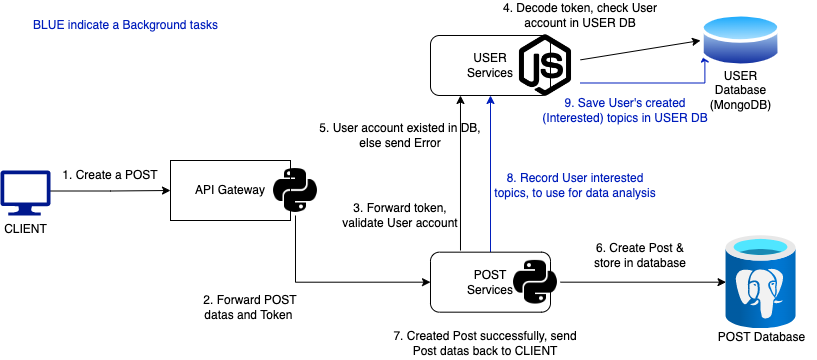

The diagram above was exported from draw.io. Its source (the exported page's mxGraphModel, read from the mxfile embedded in the PNG):
<mxGraphModel dx="1135" dy="695" grid="1" gridSize="10" guides="1" tooltips="1" connect="1" arrows="1" fold="1" page="1" pageScale="1" pageWidth="827" pageHeight="1169" math="0" shadow="0">
  <root>
    <mxCell id="0" />
    <mxCell id="1" parent="0" />
    <mxCell id="4wrVzvMIaNrZcfm1TAPL-19" style="edgeStyle=orthogonalEdgeStyle;rounded=0;orthogonalLoop=1;jettySize=auto;html=1;entryX=0;entryY=0.5;entryDx=0;entryDy=0;exitX=0.5;exitY=1;exitDx=0;exitDy=0;" parent="1" source="4wrVzvMIaNrZcfm1TAPL-4" target="4wrVzvMIaNrZcfm1TAPL-12" edge="1">
      <mxGeometry relative="1" as="geometry" />
    </mxCell>
    <mxCell id="4wrVzvMIaNrZcfm1TAPL-3" value="API Gateway" style="rounded=0;whiteSpace=wrap;html=1;" parent="1" vertex="1">
      <mxGeometry x="170" y="320" width="120" height="60" as="geometry" />
    </mxCell>
    <mxCell id="4wrVzvMIaNrZcfm1TAPL-4" value="" style="shape=image;html=1;verticalAlign=top;verticalLabelPosition=bottom;labelBackgroundColor=#ffffff;imageAspect=0;aspect=fixed;image=https://cdn1.iconfinder.com/data/icons/ionicons-fill-vol-2/512/logo-python-128.png" parent="1" vertex="1">
      <mxGeometry x="270" y="325.01" width="49.99" height="49.99" as="geometry" />
    </mxCell>
    <mxCell id="4wrVzvMIaNrZcfm1TAPL-7" style="edgeStyle=orthogonalEdgeStyle;rounded=0;orthogonalLoop=1;jettySize=auto;html=1;" parent="1" target="4wrVzvMIaNrZcfm1TAPL-3" edge="1">
      <mxGeometry relative="1" as="geometry">
        <mxPoint x="50" y="350.5" as="sourcePoint" />
      </mxGeometry>
    </mxCell>
    <mxCell id="4wrVzvMIaNrZcfm1TAPL-8" value="USER&lt;br&gt;Services" style="rounded=1;whiteSpace=wrap;html=1;" parent="1" vertex="1">
      <mxGeometry x="430" y="194.99" width="120" height="60" as="geometry" />
    </mxCell>
    <mxCell id="mKK-kmbbodgGbtynxtC3-6" style="edgeStyle=orthogonalEdgeStyle;rounded=0;orthogonalLoop=1;jettySize=auto;html=1;exitX=1;exitY=0.75;exitDx=0;exitDy=0;entryX=0;entryY=0.75;entryDx=0;entryDy=0;fontSize=12;fontColor=#001DBC;fillColor=#0050ef;strokeColor=#001DBC;" edge="1" parent="1" source="4wrVzvMIaNrZcfm1TAPL-9" target="4wrVzvMIaNrZcfm1TAPL-11">
      <mxGeometry relative="1" as="geometry">
        <Array as="points">
          <mxPoint x="704" y="243" />
        </Array>
      </mxGeometry>
    </mxCell>
    <mxCell id="4wrVzvMIaNrZcfm1TAPL-9" value="" style="shape=image;html=1;verticalAlign=top;verticalLabelPosition=bottom;labelBackgroundColor=#ffffff;imageAspect=0;aspect=fixed;image=https://cdn1.iconfinder.com/data/icons/ionicons-fill-vol-2/512/logo-nodejs-128.png" parent="1" vertex="1">
      <mxGeometry x="510" y="190" width="69.99" height="69.99" as="geometry" />
    </mxCell>
    <mxCell id="4wrVzvMIaNrZcfm1TAPL-10" value="&lt;span style=&quot;&quot;&gt;USER&lt;/span&gt;&lt;br style=&quot;&quot;&gt;&lt;span style=&quot;&quot;&gt;Database&lt;/span&gt;&lt;br&gt;(MongoDB)" style="text;html=1;align=center;verticalAlign=middle;resizable=0;points=[];autosize=1;strokeColor=none;fillColor=none;" parent="1" vertex="1">
      <mxGeometry x="700" y="220" width="80" height="60" as="geometry" />
    </mxCell>
    <mxCell id="4wrVzvMIaNrZcfm1TAPL-11" value="" style="aspect=fixed;perimeter=ellipsePerimeter;html=1;align=center;shadow=0;dashed=0;spacingTop=3;image;image=img/lib/active_directory/database.svg;" parent="1" vertex="1">
      <mxGeometry x="700.0000000000001" y="170" width="81.08" height="60" as="geometry" />
    </mxCell>
    <mxCell id="mKK-kmbbodgGbtynxtC3-4" style="edgeStyle=orthogonalEdgeStyle;rounded=0;orthogonalLoop=1;jettySize=auto;html=1;exitX=0.5;exitY=0;exitDx=0;exitDy=0;entryX=0.5;entryY=1;entryDx=0;entryDy=0;fontSize=12;fillColor=#0050ef;strokeColor=#001DBC;" edge="1" parent="1" source="4wrVzvMIaNrZcfm1TAPL-12" target="4wrVzvMIaNrZcfm1TAPL-8">
      <mxGeometry relative="1" as="geometry" />
    </mxCell>
    <mxCell id="4wrVzvMIaNrZcfm1TAPL-12" value="POST&lt;br&gt;Services" style="rounded=1;whiteSpace=wrap;html=1;" parent="1" vertex="1">
      <mxGeometry x="430" y="411.67" width="120" height="60" as="geometry" />
    </mxCell>
    <mxCell id="4wrVzvMIaNrZcfm1TAPL-13" value="" style="shape=image;html=1;verticalAlign=top;verticalLabelPosition=bottom;labelBackgroundColor=#ffffff;imageAspect=0;aspect=fixed;image=https://cdn1.iconfinder.com/data/icons/ionicons-fill-vol-2/512/logo-python-128.png" parent="1" vertex="1">
      <mxGeometry x="510" y="416.68" width="49.99" height="49.99" as="geometry" />
    </mxCell>
    <mxCell id="4wrVzvMIaNrZcfm1TAPL-14" value="&lt;span style=&quot;&quot;&gt;POST Database&lt;/span&gt;" style="text;html=1;align=center;verticalAlign=middle;resizable=0;points=[];autosize=1;strokeColor=none;fillColor=none;" parent="1" vertex="1">
      <mxGeometry x="705.54" y="481.66999999999996" width="110" height="30" as="geometry" />
    </mxCell>
    <mxCell id="4wrVzvMIaNrZcfm1TAPL-15" value="" style="aspect=fixed;html=1;points=[];align=center;image;fontSize=12;image=img/lib/azure2/databases/Azure_Database_PostgreSQL_Server.svg;" parent="1" vertex="1">
      <mxGeometry x="725.54" y="395.01" width="70" height="93.33" as="geometry" />
    </mxCell>
    <mxCell id="4wrVzvMIaNrZcfm1TAPL-17" value="" style="endArrow=classic;html=1;rounded=0;entryX=0;entryY=0.5;entryDx=0;entryDy=0;" parent="1" source="4wrVzvMIaNrZcfm1TAPL-9" target="4wrVzvMIaNrZcfm1TAPL-11" edge="1">
      <mxGeometry width="50" height="50" relative="1" as="geometry">
        <mxPoint x="390" y="410" as="sourcePoint" />
        <mxPoint x="440" y="360" as="targetPoint" />
      </mxGeometry>
    </mxCell>
    <mxCell id="4wrVzvMIaNrZcfm1TAPL-21" value="" style="endArrow=classic;html=1;rounded=0;" parent="1" source="4wrVzvMIaNrZcfm1TAPL-13" target="4wrVzvMIaNrZcfm1TAPL-15" edge="1">
      <mxGeometry width="50" height="50" relative="1" as="geometry">
        <mxPoint x="390" y="410" as="sourcePoint" />
        <mxPoint x="440" y="360" as="targetPoint" />
      </mxGeometry>
    </mxCell>
    <mxCell id="4wrVzvMIaNrZcfm1TAPL-22" value="&lt;font style=&quot;font-size: 12px;&quot;&gt;1. Create a POST&lt;/font&gt;" style="text;html=1;strokeColor=none;fillColor=none;align=center;verticalAlign=middle;whiteSpace=wrap;rounded=0;" parent="1" vertex="1">
      <mxGeometry x="50" y="320" width="120" height="30" as="geometry" />
    </mxCell>
    <mxCell id="4wrVzvMIaNrZcfm1TAPL-23" value="3. Forward token, validate User account" style="text;html=1;strokeColor=none;fillColor=none;align=center;verticalAlign=middle;whiteSpace=wrap;rounded=0;" parent="1" vertex="1">
      <mxGeometry x="330" y="360" width="140" height="30" as="geometry" />
    </mxCell>
    <mxCell id="4wrVzvMIaNrZcfm1TAPL-24" value="4. Decode token, check User account in USER DB" style="text;html=1;strokeColor=none;fillColor=none;align=center;verticalAlign=middle;whiteSpace=wrap;rounded=0;" parent="1" vertex="1">
      <mxGeometry x="500" y="160" width="160" height="30" as="geometry" />
    </mxCell>
    <mxCell id="4wrVzvMIaNrZcfm1TAPL-25" value="7. Created Post successfully, send Post datas back to CLIENT" style="text;html=1;strokeColor=none;fillColor=none;align=center;verticalAlign=middle;whiteSpace=wrap;rounded=0;" parent="1" vertex="1">
      <mxGeometry x="389.99" y="488.34" width="190" height="30" as="geometry" />
    </mxCell>
    <mxCell id="4wrVzvMIaNrZcfm1TAPL-26" value="6. Create Post &amp;amp; store in database" style="text;html=1;strokeColor=none;fillColor=none;align=center;verticalAlign=middle;whiteSpace=wrap;rounded=0;" parent="1" vertex="1">
      <mxGeometry x="590" y="400" width="100" height="30" as="geometry" />
    </mxCell>
    <mxCell id="poYwrOX8kImVW_aTvRvO-1" value="" style="endArrow=classic;html=1;rounded=0;entryX=0.5;entryY=1;entryDx=0;entryDy=0;" parent="1" edge="1">
      <mxGeometry width="50" height="50" relative="1" as="geometry">
        <mxPoint x="459.99" y="410" as="sourcePoint" />
        <mxPoint x="459.99" y="254.99" as="targetPoint" />
      </mxGeometry>
    </mxCell>
    <mxCell id="poYwrOX8kImVW_aTvRvO-2" value="2. Forward POST datas and Token&amp;nbsp;" style="text;html=1;strokeColor=none;fillColor=none;align=center;verticalAlign=middle;whiteSpace=wrap;rounded=0;" parent="1" vertex="1">
      <mxGeometry x="190" y="451.67" width="120" height="30" as="geometry" />
    </mxCell>
    <mxCell id="mKK-kmbbodgGbtynxtC3-1" value="CLIENT" style="sketch=0;aspect=fixed;pointerEvents=1;shadow=0;dashed=0;html=1;strokeColor=none;labelPosition=center;verticalLabelPosition=bottom;verticalAlign=top;align=center;fillColor=#00188D;shape=mxgraph.azure.computer" vertex="1" parent="1">
      <mxGeometry y="330" width="50" height="45" as="geometry" />
    </mxCell>
    <mxCell id="mKK-kmbbodgGbtynxtC3-2" value="5. User account existed in DB, else send Error" style="text;html=1;strokeColor=none;fillColor=none;align=center;verticalAlign=middle;whiteSpace=wrap;rounded=0;" vertex="1" parent="1">
      <mxGeometry x="310" y="280" width="180" height="30" as="geometry" />
    </mxCell>
    <mxCell id="mKK-kmbbodgGbtynxtC3-5" value="&lt;font color=&quot;#001dbc&quot;&gt;8. Record User interested topics, to use for data analysis&lt;/font&gt;" style="text;html=1;strokeColor=none;fillColor=none;align=center;verticalAlign=middle;whiteSpace=wrap;rounded=0;" vertex="1" parent="1">
      <mxGeometry x="490" y="330" width="170" height="30" as="geometry" />
    </mxCell>
    <mxCell id="mKK-kmbbodgGbtynxtC3-7" value="&lt;font color=&quot;#001dbc&quot;&gt;9. Save User's created (Interested) topics in USER DB&lt;/font&gt;" style="text;html=1;strokeColor=none;fillColor=none;align=center;verticalAlign=middle;whiteSpace=wrap;rounded=0;" vertex="1" parent="1">
      <mxGeometry x="540" y="254.99" width="170" height="30" as="geometry" />
    </mxCell>
    <mxCell id="mKK-kmbbodgGbtynxtC3-8" value="BLUE indicate a Background tasks" style="text;html=1;resizable=0;autosize=1;align=center;verticalAlign=middle;points=[];fillColor=none;strokeColor=none;rounded=0;fontSize=12;fontColor=#001DBC;" vertex="1" parent="1">
      <mxGeometry x="20" y="170" width="210" height="30" as="geometry" />
    </mxCell>
  </root>
</mxGraphModel>